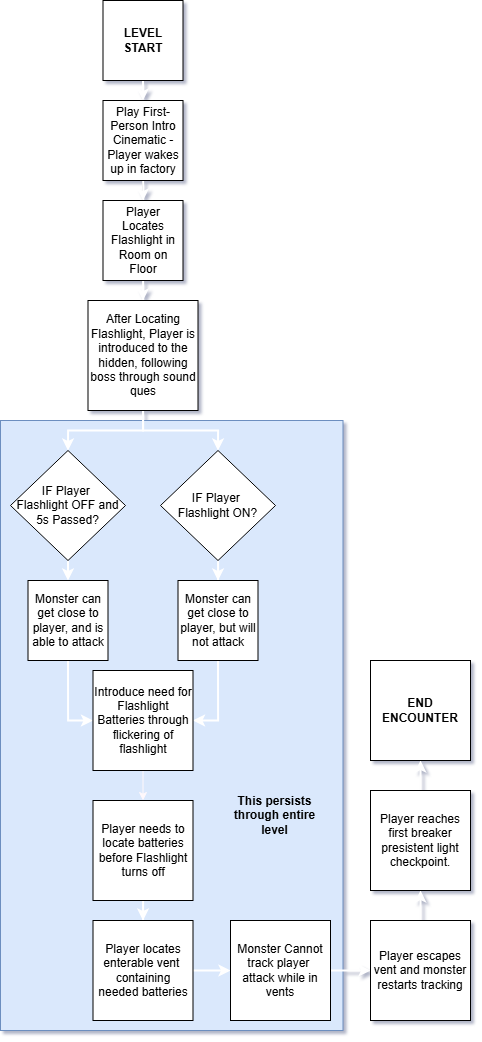

The diagram above was exported from draw.io. Its source (the exported page's mxGraphModel, read from the mxfile embedded in the PNG):
<mxGraphModel dx="1780" dy="1606" grid="0" gridSize="10" guides="1" tooltips="1" connect="1" arrows="1" fold="1" page="1" pageScale="1" pageWidth="850" pageHeight="1100" background="none" math="0" shadow="1">
  <root>
    <mxCell id="0" />
    <mxCell id="1" parent="0" />
    <mxCell id="Wp7gAgeVqLcmTMClzTs--33" parent="1" style="whiteSpace=wrap;html=1;fillColor=#dae8fc;strokeColor=#6c8ebf;" value="" vertex="1">
      <mxGeometry height="610" width="342.5" x="10" y="440" as="geometry" />
    </mxCell>
    <mxCell id="I2B8fNtVcn_E3LqfYUz2-7" edge="1" parent="1" source="I2B8fNtVcn_E3LqfYUz2-1" style="edgeStyle=orthogonalEdgeStyle;rounded=0;orthogonalLoop=1;jettySize=auto;html=1;exitX=0.5;exitY=1;exitDx=0;exitDy=0;entryX=0.5;entryY=0;entryDx=0;entryDy=0;strokeWidth=2;strokeColor=#FFFFFF;" target="I2B8fNtVcn_E3LqfYUz2-4">
      <mxGeometry relative="1" as="geometry" />
    </mxCell>
    <mxCell id="I2B8fNtVcn_E3LqfYUz2-1" parent="1" style="whiteSpace=wrap;html=1;aspect=fixed;" value="&lt;b&gt;LEVEL START&lt;/b&gt;" vertex="1">
      <mxGeometry height="80" width="80" x="112.5" y="20" as="geometry" />
    </mxCell>
    <mxCell id="Wp7gAgeVqLcmTMClzTs--1" edge="1" parent="1" source="I2B8fNtVcn_E3LqfYUz2-4" style="edgeStyle=orthogonalEdgeStyle;rounded=0;orthogonalLoop=1;jettySize=auto;html=1;">
      <mxGeometry relative="1" as="geometry">
        <mxPoint x="152.5" y="270" as="targetPoint" />
      </mxGeometry>
    </mxCell>
    <mxCell id="Wp7gAgeVqLcmTMClzTs--3" edge="1" parent="1" source="I2B8fNtVcn_E3LqfYUz2-4" style="edgeStyle=orthogonalEdgeStyle;rounded=0;orthogonalLoop=1;jettySize=auto;html=1;strokeWidth=2;strokeColor=#FFFFFF;" target="Wp7gAgeVqLcmTMClzTs--2" value="">
      <mxGeometry relative="1" as="geometry" />
    </mxCell>
    <mxCell id="I2B8fNtVcn_E3LqfYUz2-4" parent="1" style="whiteSpace=wrap;html=1;aspect=fixed;" value="Play First-Person Intro Cinematic - Player wakes up in factory" vertex="1">
      <mxGeometry height="80" width="80" x="112.5" y="120" as="geometry" />
    </mxCell>
    <mxCell id="Wp7gAgeVqLcmTMClzTs--58" edge="1" parent="1" source="Wp7gAgeVqLcmTMClzTs--2" style="edgeStyle=orthogonalEdgeStyle;rounded=0;orthogonalLoop=1;jettySize=auto;html=1;entryX=0.5;entryY=0;entryDx=0;entryDy=0;strokeWidth=2;strokeColor=#FFFFFF;" target="Wp7gAgeVqLcmTMClzTs--5">
      <mxGeometry relative="1" as="geometry" />
    </mxCell>
    <mxCell id="Wp7gAgeVqLcmTMClzTs--2" parent="1" style="whiteSpace=wrap;html=1;aspect=fixed;" value="Player Locates Flashlight in Room on Floor" vertex="1">
      <mxGeometry height="80" width="80" x="112.5" y="220" as="geometry" />
    </mxCell>
    <mxCell id="Wp7gAgeVqLcmTMClzTs--8" edge="1" parent="1" source="Wp7gAgeVqLcmTMClzTs--5" style="edgeStyle=orthogonalEdgeStyle;rounded=0;orthogonalLoop=1;jettySize=auto;html=1;entryX=0.5;entryY=0;entryDx=0;entryDy=0;strokeWidth=2;strokeColor=#FFFFFF;" target="Wp7gAgeVqLcmTMClzTs--7">
      <mxGeometry relative="1" as="geometry" />
    </mxCell>
    <mxCell id="Wp7gAgeVqLcmTMClzTs--13" edge="1" parent="1" source="Wp7gAgeVqLcmTMClzTs--5" style="edgeStyle=orthogonalEdgeStyle;rounded=0;orthogonalLoop=1;jettySize=auto;html=1;exitX=0.5;exitY=1;exitDx=0;exitDy=0;entryX=0.5;entryY=0;entryDx=0;entryDy=0;strokeWidth=2;strokeColor=#FFFFFF;" target="Wp7gAgeVqLcmTMClzTs--12">
      <mxGeometry relative="1" as="geometry" />
    </mxCell>
    <mxCell id="Wp7gAgeVqLcmTMClzTs--5" parent="1" style="whiteSpace=wrap;html=1;aspect=fixed;" value="After Locating Flashlight, Player is introduced to the hidden, following boss through sound ques" vertex="1">
      <mxGeometry height="110" width="110" x="97.5" y="320" as="geometry" />
    </mxCell>
    <mxCell id="Wp7gAgeVqLcmTMClzTs--59" edge="1" parent="1" source="Wp7gAgeVqLcmTMClzTs--7" style="edgeStyle=orthogonalEdgeStyle;rounded=0;orthogonalLoop=1;jettySize=auto;html=1;exitX=0.5;exitY=1;exitDx=0;exitDy=0;entryX=0.5;entryY=0;entryDx=0;entryDy=0;strokeWidth=2;strokeColor=#FFFFFF;">
      <mxGeometry relative="1" as="geometry">
        <mxPoint x="77.5" y="600" as="targetPoint" />
      </mxGeometry>
    </mxCell>
    <mxCell id="Wp7gAgeVqLcmTMClzTs--7" parent="1" style="rhombus;whiteSpace=wrap;html=1;" value="IF Player&amp;nbsp;&lt;div&gt;Flashlight OFF and 5s Passed?&lt;/div&gt;" vertex="1">
      <mxGeometry height="110" width="115" x="20" y="470" as="geometry" />
    </mxCell>
    <mxCell id="Wp7gAgeVqLcmTMClzTs--14" edge="1" parent="1" source="Wp7gAgeVqLcmTMClzTs--12" style="edgeStyle=orthogonalEdgeStyle;rounded=0;orthogonalLoop=1;jettySize=auto;html=1;entryX=0.5;entryY=0;entryDx=0;entryDy=0;strokeWidth=2;strokeColor=#FFFFFF;" target="Wp7gAgeVqLcmTMClzTs--20">
      <mxGeometry relative="1" as="geometry">
        <mxPoint x="227.5" y="620" as="targetPoint" />
      </mxGeometry>
    </mxCell>
    <mxCell id="Wp7gAgeVqLcmTMClzTs--12" parent="1" style="rhombus;whiteSpace=wrap;html=1;" value="IF Player&amp;nbsp;&lt;div&gt;Flashlight ON?&lt;/div&gt;" vertex="1">
      <mxGeometry height="110" width="115" x="170" y="470" as="geometry" />
    </mxCell>
    <mxCell id="Wp7gAgeVqLcmTMClzTs--66" edge="1" parent="1" source="Wp7gAgeVqLcmTMClzTs--20" style="edgeStyle=orthogonalEdgeStyle;rounded=0;orthogonalLoop=1;jettySize=auto;html=1;exitX=0.5;exitY=1;exitDx=0;exitDy=0;entryX=1;entryY=0.5;entryDx=0;entryDy=0;strokeWidth=2;strokeColor=#FFFFFF;" target="Wp7gAgeVqLcmTMClzTs--37">
      <mxGeometry relative="1" as="geometry" />
    </mxCell>
    <mxCell id="Wp7gAgeVqLcmTMClzTs--20" parent="1" style="whiteSpace=wrap;html=1;aspect=fixed;" value="Monster can get close to player, but will not attack" vertex="1">
      <mxGeometry height="80" width="80" x="187.5" y="600" as="geometry" />
    </mxCell>
    <mxCell id="Wp7gAgeVqLcmTMClzTs--65" edge="1" parent="1" source="Wp7gAgeVqLcmTMClzTs--29" style="edgeStyle=orthogonalEdgeStyle;rounded=0;orthogonalLoop=1;jettySize=auto;html=1;exitX=0.5;exitY=1;exitDx=0;exitDy=0;entryX=0;entryY=0.5;entryDx=0;entryDy=0;strokeWidth=2;strokeColor=#FFFFFF;" target="Wp7gAgeVqLcmTMClzTs--37">
      <mxGeometry relative="1" as="geometry" />
    </mxCell>
    <mxCell id="Wp7gAgeVqLcmTMClzTs--29" parent="1" style="whiteSpace=wrap;html=1;aspect=fixed;" value="Monster can get close to player, and is able to attack" vertex="1">
      <mxGeometry height="80" width="80" x="37.5" y="600" as="geometry" />
    </mxCell>
    <mxCell id="Wp7gAgeVqLcmTMClzTs--34" parent="1" style="text;html=1;whiteSpace=wrap;strokeColor=none;fillColor=none;align=center;verticalAlign=middle;rounded=0;" value="&lt;b&gt;This persists through entire level&lt;/b&gt;" vertex="1">
      <mxGeometry height="30" width="112.5" x="227.5" y="820" as="geometry" />
    </mxCell>
    <mxCell id="Wp7gAgeVqLcmTMClzTs--68" edge="1" parent="1" source="Wp7gAgeVqLcmTMClzTs--37" style="edgeStyle=orthogonalEdgeStyle;rounded=0;orthogonalLoop=1;jettySize=auto;html=1;exitX=0.5;exitY=1;exitDx=0;exitDy=0;entryX=0.5;entryY=0;entryDx=0;entryDy=0;strokeColor=#FFF8FB;" target="Wp7gAgeVqLcmTMClzTs--40">
      <mxGeometry relative="1" as="geometry" />
    </mxCell>
    <mxCell id="Wp7gAgeVqLcmTMClzTs--37" parent="1" style="whiteSpace=wrap;html=1;aspect=fixed;" value="Introduce need for Flashlight Batteries through flickering of flashlight" vertex="1">
      <mxGeometry height="100" width="100" x="102.5" y="690" as="geometry" />
    </mxCell>
    <mxCell id="Wp7gAgeVqLcmTMClzTs--43" edge="1" parent="1" source="Wp7gAgeVqLcmTMClzTs--40" style="edgeStyle=orthogonalEdgeStyle;rounded=0;orthogonalLoop=1;jettySize=auto;html=1;entryX=0.5;entryY=0;entryDx=0;entryDy=0;strokeWidth=2;strokeColor=#FFFFFF;" target="Wp7gAgeVqLcmTMClzTs--42">
      <mxGeometry relative="1" as="geometry" />
    </mxCell>
    <mxCell id="Wp7gAgeVqLcmTMClzTs--40" parent="1" style="whiteSpace=wrap;html=1;aspect=fixed;" value="Player needs to locate batteries before Flashlight turns off" vertex="1">
      <mxGeometry height="100" width="100" x="102.5" y="820" as="geometry" />
    </mxCell>
    <mxCell id="Wp7gAgeVqLcmTMClzTs--52" edge="1" parent="1" source="Wp7gAgeVqLcmTMClzTs--42" style="edgeStyle=orthogonalEdgeStyle;rounded=0;orthogonalLoop=1;jettySize=auto;html=1;entryX=0;entryY=0.5;entryDx=0;entryDy=0;strokeWidth=2;strokeColor=#FFFFFF;" target="Wp7gAgeVqLcmTMClzTs--48">
      <mxGeometry relative="1" as="geometry" />
    </mxCell>
    <mxCell id="Wp7gAgeVqLcmTMClzTs--42" parent="1" style="whiteSpace=wrap;html=1;aspect=fixed;" value="Player locates enterable vent&amp;nbsp; containing needed batteries" vertex="1">
      <mxGeometry height="100" width="100" x="102.5" y="940" as="geometry" />
    </mxCell>
    <mxCell id="Wp7gAgeVqLcmTMClzTs--54" edge="1" parent="1" source="Wp7gAgeVqLcmTMClzTs--48" style="edgeStyle=orthogonalEdgeStyle;rounded=0;orthogonalLoop=1;jettySize=auto;html=1;exitX=1;exitY=0.5;exitDx=0;exitDy=0;entryX=0;entryY=0.5;entryDx=0;entryDy=0;strokeWidth=2;strokeColor=#FFFFFF;" target="Wp7gAgeVqLcmTMClzTs--53">
      <mxGeometry relative="1" as="geometry" />
    </mxCell>
    <mxCell id="Wp7gAgeVqLcmTMClzTs--48" parent="1" style="whiteSpace=wrap;html=1;aspect=fixed;" value="Monster Cannot track player&amp;nbsp; attack while in vents" vertex="1">
      <mxGeometry height="100" width="100" x="240" y="940" as="geometry" />
    </mxCell>
    <mxCell id="Wp7gAgeVqLcmTMClzTs--73" edge="1" parent="1" source="Wp7gAgeVqLcmTMClzTs--53" style="edgeStyle=orthogonalEdgeStyle;rounded=0;orthogonalLoop=1;jettySize=auto;html=1;exitX=0.5;exitY=0;exitDx=0;exitDy=0;entryX=0.5;entryY=1;entryDx=0;entryDy=0;strokeWidth=2;strokeColor=#FFFFFF;" target="Wp7gAgeVqLcmTMClzTs--56">
      <mxGeometry relative="1" as="geometry" />
    </mxCell>
    <mxCell id="Wp7gAgeVqLcmTMClzTs--53" parent="1" style="whiteSpace=wrap;html=1;aspect=fixed;" value="Player escapes vent and monster restarts tracking" vertex="1">
      <mxGeometry height="100" width="100" x="380" y="940" as="geometry" />
    </mxCell>
    <mxCell id="Wp7gAgeVqLcmTMClzTs--74" edge="1" parent="1" source="Wp7gAgeVqLcmTMClzTs--56" style="edgeStyle=orthogonalEdgeStyle;rounded=0;orthogonalLoop=1;jettySize=auto;html=1;exitX=0.5;exitY=0;exitDx=0;exitDy=0;entryX=0.5;entryY=1;entryDx=0;entryDy=0;strokeWidth=2;strokeColor=#FFFFFF;" target="Wp7gAgeVqLcmTMClzTs--71">
      <mxGeometry relative="1" as="geometry" />
    </mxCell>
    <mxCell id="Wp7gAgeVqLcmTMClzTs--56" parent="1" style="whiteSpace=wrap;html=1;aspect=fixed;" value="Player reaches first breaker presistent light checkpoint." vertex="1">
      <mxGeometry height="100" width="100" x="380" y="810" as="geometry" />
    </mxCell>
    <mxCell id="Wp7gAgeVqLcmTMClzTs--71" parent="1" style="whiteSpace=wrap;html=1;aspect=fixed;" value="&lt;b&gt;END ENCOUNTER&lt;/b&gt;" vertex="1">
      <mxGeometry height="100" width="100" x="380" y="680" as="geometry" />
    </mxCell>
  </root>
</mxGraphModel>